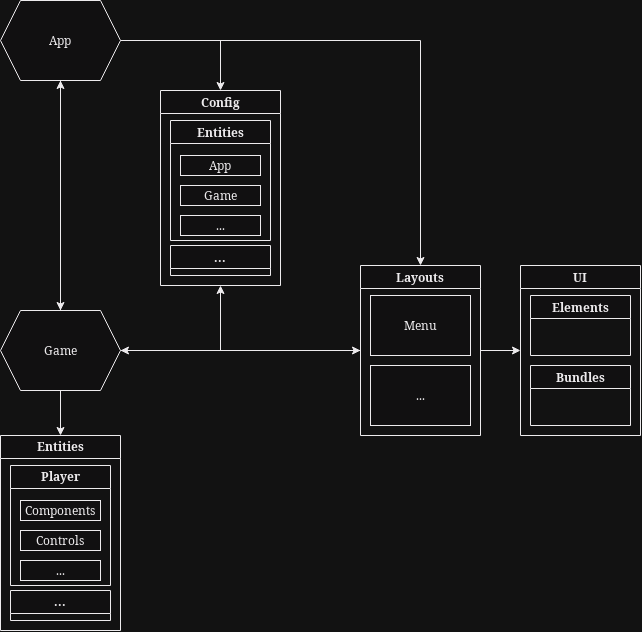

The diagram above was exported from draw.io. Its source (the exported page's mxGraphModel, read from the mxfile embedded in the PNG):
<mxGraphModel dx="2049" dy="1111" grid="1" gridSize="10" guides="1" tooltips="1" connect="1" arrows="1" fold="1" page="1" pageScale="1" pageWidth="850" pageHeight="1100" math="0" shadow="0">
  <root>
    <mxCell id="0" />
    <mxCell id="1" parent="0" />
    <mxCell id="QVqxjGjTfFWj2neDu59A-71" value="UI" style="swimlane;whiteSpace=wrap;html=1;" parent="1" vertex="1">
      <mxGeometry x="560" y="305" width="120" height="170" as="geometry" />
    </mxCell>
    <mxCell id="QVqxjGjTfFWj2neDu59A-92" value="Bundles" style="swimlane;whiteSpace=wrap;html=1;" parent="QVqxjGjTfFWj2neDu59A-71" vertex="1">
      <mxGeometry x="10" y="100" width="100" height="60" as="geometry" />
    </mxCell>
    <mxCell id="QVqxjGjTfFWj2neDu59A-93" value="Elements" style="swimlane;whiteSpace=wrap;html=1;" parent="QVqxjGjTfFWj2neDu59A-71" vertex="1">
      <mxGeometry x="10" y="30" width="100" height="60" as="geometry" />
    </mxCell>
    <mxCell id="QVqxjGjTfFWj2neDu59A-107" style="edgeStyle=orthogonalEdgeStyle;rounded=0;orthogonalLoop=1;jettySize=auto;html=1;" parent="1" source="QVqxjGjTfFWj2neDu59A-75" target="QVqxjGjTfFWj2neDu59A-71" edge="1">
      <mxGeometry relative="1" as="geometry" />
    </mxCell>
    <mxCell id="QVqxjGjTfFWj2neDu59A-109" style="edgeStyle=orthogonalEdgeStyle;rounded=0;orthogonalLoop=1;jettySize=auto;html=1;" parent="1" source="QVqxjGjTfFWj2neDu59A-75" target="QVqxjGjTfFWj2neDu59A-95" edge="1">
      <mxGeometry relative="1" as="geometry" />
    </mxCell>
    <mxCell id="QVqxjGjTfFWj2neDu59A-75" value="Layouts" style="swimlane;whiteSpace=wrap;html=1;" parent="1" vertex="1">
      <mxGeometry x="400" y="305" width="120" height="170" as="geometry" />
    </mxCell>
    <mxCell id="QVqxjGjTfFWj2neDu59A-76" value="Menu" style="rounded=0;whiteSpace=wrap;html=1;direction=west;" parent="QVqxjGjTfFWj2neDu59A-75" vertex="1">
      <mxGeometry x="10" y="30" width="100" height="60" as="geometry" />
    </mxCell>
    <mxCell id="QVqxjGjTfFWj2neDu59A-77" value="..." style="rounded=0;whiteSpace=wrap;html=1;direction=west;" parent="QVqxjGjTfFWj2neDu59A-75" vertex="1">
      <mxGeometry x="10" y="100" width="100" height="60" as="geometry" />
    </mxCell>
    <mxCell id="QVqxjGjTfFWj2neDu59A-100" style="edgeStyle=orthogonalEdgeStyle;rounded=0;orthogonalLoop=1;jettySize=auto;html=1;" parent="1" source="QVqxjGjTfFWj2neDu59A-91" target="3Xx9GgXMlgGhE9-oqjkr-8" edge="1">
      <mxGeometry relative="1" as="geometry">
        <mxPoint x="270" y="140" as="targetPoint" />
      </mxGeometry>
    </mxCell>
    <mxCell id="QVqxjGjTfFWj2neDu59A-108" style="edgeStyle=orthogonalEdgeStyle;rounded=0;orthogonalLoop=1;jettySize=auto;html=1;" parent="1" source="QVqxjGjTfFWj2neDu59A-91" target="QVqxjGjTfFWj2neDu59A-75" edge="1">
      <mxGeometry relative="1" as="geometry" />
    </mxCell>
    <mxCell id="3Xx9GgXMlgGhE9-oqjkr-3" style="edgeStyle=orthogonalEdgeStyle;rounded=0;orthogonalLoop=1;jettySize=auto;html=1;" edge="1" parent="1" source="QVqxjGjTfFWj2neDu59A-91" target="QVqxjGjTfFWj2neDu59A-95">
      <mxGeometry relative="1" as="geometry" />
    </mxCell>
    <mxCell id="QVqxjGjTfFWj2neDu59A-91" value="App" style="shape=hexagon;perimeter=hexagonPerimeter2;whiteSpace=wrap;html=1;fixedSize=1;" parent="1" vertex="1">
      <mxGeometry x="40" y="40" width="120" height="80" as="geometry" />
    </mxCell>
    <mxCell id="QVqxjGjTfFWj2neDu59A-97" style="edgeStyle=orthogonalEdgeStyle;rounded=0;orthogonalLoop=1;jettySize=auto;html=1;" parent="1" source="QVqxjGjTfFWj2neDu59A-95" target="QVqxjGjTfFWj2neDu59A-118" edge="1">
      <mxGeometry relative="1" as="geometry">
        <mxPoint x="260.03030303030323" y="465" as="targetPoint" />
      </mxGeometry>
    </mxCell>
    <mxCell id="QVqxjGjTfFWj2neDu59A-101" style="edgeStyle=orthogonalEdgeStyle;rounded=0;orthogonalLoop=1;jettySize=auto;html=1;" parent="1" source="QVqxjGjTfFWj2neDu59A-95" target="3Xx9GgXMlgGhE9-oqjkr-8" edge="1">
      <mxGeometry relative="1" as="geometry">
        <mxPoint x="270" y="310" as="targetPoint" />
      </mxGeometry>
    </mxCell>
    <mxCell id="QVqxjGjTfFWj2neDu59A-110" style="edgeStyle=orthogonalEdgeStyle;rounded=0;orthogonalLoop=1;jettySize=auto;html=1;" parent="1" source="QVqxjGjTfFWj2neDu59A-95" target="QVqxjGjTfFWj2neDu59A-75" edge="1">
      <mxGeometry relative="1" as="geometry" />
    </mxCell>
    <mxCell id="3Xx9GgXMlgGhE9-oqjkr-2" style="edgeStyle=orthogonalEdgeStyle;rounded=0;orthogonalLoop=1;jettySize=auto;html=1;" edge="1" parent="1" source="QVqxjGjTfFWj2neDu59A-95" target="QVqxjGjTfFWj2neDu59A-91">
      <mxGeometry relative="1" as="geometry" />
    </mxCell>
    <mxCell id="QVqxjGjTfFWj2neDu59A-95" value="Game" style="shape=hexagon;perimeter=hexagonPerimeter2;whiteSpace=wrap;html=1;fixedSize=1;" parent="1" vertex="1">
      <mxGeometry x="40" y="350" width="120" height="80" as="geometry" />
    </mxCell>
    <mxCell id="QVqxjGjTfFWj2neDu59A-118" value="Entities" style="swimlane;whiteSpace=wrap;html=1;" parent="1" vertex="1">
      <mxGeometry x="40" y="475" width="120" height="195" as="geometry" />
    </mxCell>
    <mxCell id="QVqxjGjTfFWj2neDu59A-120" value="Player" style="swimlane;whiteSpace=wrap;html=1;" parent="QVqxjGjTfFWj2neDu59A-118" vertex="1">
      <mxGeometry x="10" y="30" width="100" height="120" as="geometry" />
    </mxCell>
    <mxCell id="QVqxjGjTfFWj2neDu59A-121" value="Components" style="rounded=0;whiteSpace=wrap;html=1;" parent="QVqxjGjTfFWj2neDu59A-120" vertex="1">
      <mxGeometry x="10" y="35" width="80" height="20" as="geometry" />
    </mxCell>
    <mxCell id="QVqxjGjTfFWj2neDu59A-122" value="Controls" style="rounded=0;whiteSpace=wrap;html=1;" parent="QVqxjGjTfFWj2neDu59A-120" vertex="1">
      <mxGeometry x="10" y="65" width="80" height="20" as="geometry" />
    </mxCell>
    <mxCell id="QVqxjGjTfFWj2neDu59A-123" value="..." style="rounded=0;whiteSpace=wrap;html=1;" parent="QVqxjGjTfFWj2neDu59A-120" vertex="1">
      <mxGeometry x="10" y="95" width="80" height="20" as="geometry" />
    </mxCell>
    <mxCell id="QVqxjGjTfFWj2neDu59A-126" value="..." style="swimlane;whiteSpace=wrap;html=1;verticalAlign=middle;horizontal=1;" parent="QVqxjGjTfFWj2neDu59A-118" vertex="1">
      <mxGeometry x="10" y="155" width="100" height="30" as="geometry" />
    </mxCell>
    <mxCell id="3Xx9GgXMlgGhE9-oqjkr-8" value="Config" style="swimlane;whiteSpace=wrap;html=1;" vertex="1" parent="1">
      <mxGeometry x="200" y="130" width="120" height="195" as="geometry" />
    </mxCell>
    <mxCell id="3Xx9GgXMlgGhE9-oqjkr-9" value="&lt;div&gt;Entities&lt;/div&gt;" style="swimlane;whiteSpace=wrap;html=1;" vertex="1" parent="3Xx9GgXMlgGhE9-oqjkr-8">
      <mxGeometry x="10" y="30" width="100" height="120" as="geometry" />
    </mxCell>
    <mxCell id="3Xx9GgXMlgGhE9-oqjkr-10" value="App" style="rounded=0;whiteSpace=wrap;html=1;" vertex="1" parent="3Xx9GgXMlgGhE9-oqjkr-9">
      <mxGeometry x="10" y="35" width="80" height="20" as="geometry" />
    </mxCell>
    <mxCell id="3Xx9GgXMlgGhE9-oqjkr-11" value="Game" style="rounded=0;whiteSpace=wrap;html=1;" vertex="1" parent="3Xx9GgXMlgGhE9-oqjkr-9">
      <mxGeometry x="10" y="65" width="80" height="20" as="geometry" />
    </mxCell>
    <mxCell id="3Xx9GgXMlgGhE9-oqjkr-12" value="..." style="rounded=0;whiteSpace=wrap;html=1;" vertex="1" parent="3Xx9GgXMlgGhE9-oqjkr-9">
      <mxGeometry x="10" y="95" width="80" height="20" as="geometry" />
    </mxCell>
    <mxCell id="3Xx9GgXMlgGhE9-oqjkr-13" value="..." style="swimlane;whiteSpace=wrap;html=1;verticalAlign=middle;horizontal=1;" vertex="1" parent="3Xx9GgXMlgGhE9-oqjkr-8">
      <mxGeometry x="10" y="155" width="100" height="30" as="geometry" />
    </mxCell>
  </root>
</mxGraphModel>